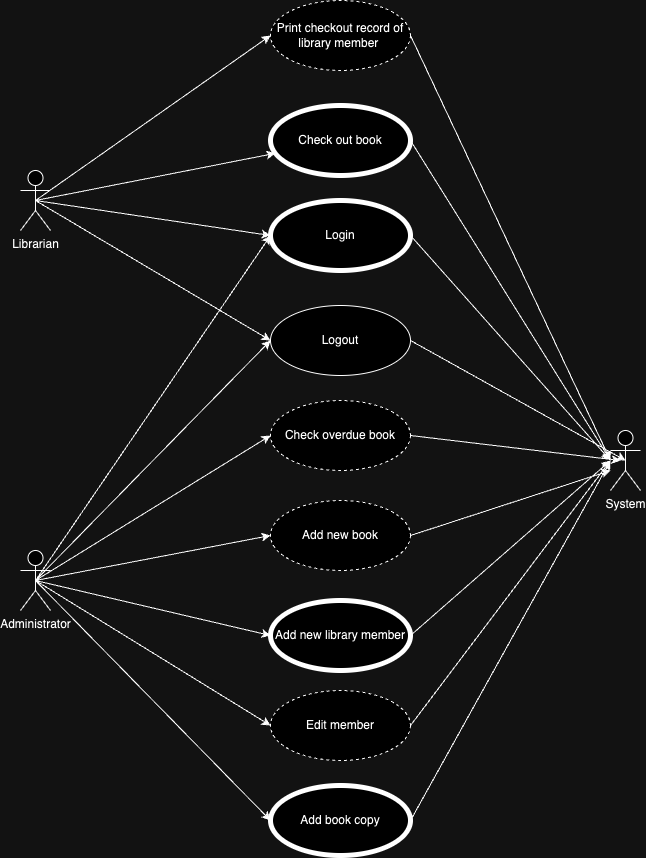

The diagram above was exported from draw.io. Its source (the exported page's mxGraphModel, read from the mxfile embedded in the PNG):
<mxGraphModel dx="2284" dy="761" grid="1" gridSize="10" guides="1" tooltips="1" connect="1" arrows="1" fold="1" page="1" pageScale="1" pageWidth="850" pageHeight="1100" math="0" shadow="0">
  <root>
    <mxCell id="0" />
    <mxCell id="1" parent="0" />
    <mxCell id="O19_0pGlesS6NTC7YFbw-4" style="rounded=0;orthogonalLoop=1;jettySize=auto;html=1;exitX=1;exitY=0.5;exitDx=0;exitDy=0;" parent="1" source="D3MRubOsRdwLrykoX079-3" edge="1">
      <mxGeometry relative="1" as="geometry">
        <mxPoint x="510" y="500" as="targetPoint" />
      </mxGeometry>
    </mxCell>
    <mxCell id="D3MRubOsRdwLrykoX079-3" value="Check out book" style="ellipse;whiteSpace=wrap;html=1;strokeWidth=5;" parent="1" vertex="1">
      <mxGeometry x="170" y="145" width="140" height="70" as="geometry" />
    </mxCell>
    <mxCell id="D3MRubOsRdwLrykoX079-31" style="rounded=0;orthogonalLoop=1;jettySize=auto;html=1;exitX=0.5;exitY=0.5;exitDx=0;exitDy=0;exitPerimeter=0;entryX=0;entryY=0.5;entryDx=0;entryDy=0;" parent="1" source="D3MRubOsRdwLrykoX079-4" target="D3MRubOsRdwLrykoX079-21" edge="1">
      <mxGeometry relative="1" as="geometry" />
    </mxCell>
    <mxCell id="D3MRubOsRdwLrykoX079-32" style="rounded=0;orthogonalLoop=1;jettySize=auto;html=1;exitX=0.5;exitY=0.5;exitDx=0;exitDy=0;exitPerimeter=0;" parent="1" source="D3MRubOsRdwLrykoX079-4" target="D3MRubOsRdwLrykoX079-3" edge="1">
      <mxGeometry relative="1" as="geometry" />
    </mxCell>
    <mxCell id="D3MRubOsRdwLrykoX079-33" style="rounded=0;orthogonalLoop=1;jettySize=auto;html=1;exitX=0.5;exitY=0.5;exitDx=0;exitDy=0;exitPerimeter=0;entryX=0;entryY=0.5;entryDx=0;entryDy=0;" parent="1" source="D3MRubOsRdwLrykoX079-4" target="D3MRubOsRdwLrykoX079-15" edge="1">
      <mxGeometry relative="1" as="geometry" />
    </mxCell>
    <mxCell id="O19_0pGlesS6NTC7YFbw-1" style="rounded=0;orthogonalLoop=1;jettySize=auto;html=1;exitX=0.5;exitY=0.5;exitDx=0;exitDy=0;exitPerimeter=0;entryX=0;entryY=0.5;entryDx=0;entryDy=0;" parent="1" source="D3MRubOsRdwLrykoX079-4" target="D3MRubOsRdwLrykoX079-19" edge="1">
      <mxGeometry relative="1" as="geometry" />
    </mxCell>
    <mxCell id="D3MRubOsRdwLrykoX079-4" value="&lt;div&gt;Librarian&lt;div&gt;&lt;br&gt;&lt;/div&gt;&lt;/div&gt;" style="shape=umlActor;verticalLabelPosition=bottom;verticalAlign=top;html=1;outlineConnect=0;" parent="1" vertex="1">
      <mxGeometry x="-80" y="210" width="30" height="60" as="geometry" />
    </mxCell>
    <mxCell id="D3MRubOsRdwLrykoX079-35" style="rounded=0;orthogonalLoop=1;jettySize=auto;html=1;exitX=0.5;exitY=0.5;exitDx=0;exitDy=0;exitPerimeter=0;entryX=0;entryY=0.5;entryDx=0;entryDy=0;" parent="1" source="D3MRubOsRdwLrykoX079-9" target="D3MRubOsRdwLrykoX079-15" edge="1">
      <mxGeometry relative="1" as="geometry" />
    </mxCell>
    <mxCell id="D3MRubOsRdwLrykoX079-36" style="rounded=0;orthogonalLoop=1;jettySize=auto;html=1;exitX=0.5;exitY=0.5;exitDx=0;exitDy=0;exitPerimeter=0;entryX=0;entryY=0.5;entryDx=0;entryDy=0;" parent="1" source="D3MRubOsRdwLrykoX079-9" target="D3MRubOsRdwLrykoX079-19" edge="1">
      <mxGeometry relative="1" as="geometry" />
    </mxCell>
    <mxCell id="D3MRubOsRdwLrykoX079-38" style="rounded=0;orthogonalLoop=1;jettySize=auto;html=1;exitX=0.5;exitY=0.5;exitDx=0;exitDy=0;exitPerimeter=0;entryX=0;entryY=0.5;entryDx=0;entryDy=0;" parent="1" source="D3MRubOsRdwLrykoX079-9" target="D3MRubOsRdwLrykoX079-24" edge="1">
      <mxGeometry relative="1" as="geometry" />
    </mxCell>
    <mxCell id="D3MRubOsRdwLrykoX079-39" style="rounded=0;orthogonalLoop=1;jettySize=auto;html=1;exitX=0.5;exitY=0.5;exitDx=0;exitDy=0;exitPerimeter=0;entryX=0;entryY=0.5;entryDx=0;entryDy=0;strokeColor=none;" parent="1" source="D3MRubOsRdwLrykoX079-9" target="D3MRubOsRdwLrykoX079-10" edge="1">
      <mxGeometry relative="1" as="geometry" />
    </mxCell>
    <mxCell id="D3MRubOsRdwLrykoX079-40" style="rounded=0;orthogonalLoop=1;jettySize=auto;html=1;exitX=0.5;exitY=0.5;exitDx=0;exitDy=0;exitPerimeter=0;entryX=0;entryY=0.5;entryDx=0;entryDy=0;" parent="1" source="D3MRubOsRdwLrykoX079-9" target="D3MRubOsRdwLrykoX079-11" edge="1">
      <mxGeometry relative="1" as="geometry" />
    </mxCell>
    <mxCell id="D3MRubOsRdwLrykoX079-41" style="rounded=0;orthogonalLoop=1;jettySize=auto;html=1;exitX=0.5;exitY=0.5;exitDx=0;exitDy=0;exitPerimeter=0;entryX=0;entryY=0.5;entryDx=0;entryDy=0;" parent="1" source="D3MRubOsRdwLrykoX079-9" target="D3MRubOsRdwLrykoX079-12" edge="1">
      <mxGeometry relative="1" as="geometry" />
    </mxCell>
    <mxCell id="D3MRubOsRdwLrykoX079-42" style="rounded=0;orthogonalLoop=1;jettySize=auto;html=1;exitX=0.5;exitY=0.5;exitDx=0;exitDy=0;exitPerimeter=0;entryX=0;entryY=0.5;entryDx=0;entryDy=0;" parent="1" source="D3MRubOsRdwLrykoX079-9" target="D3MRubOsRdwLrykoX079-20" edge="1">
      <mxGeometry relative="1" as="geometry" />
    </mxCell>
    <mxCell id="O19_0pGlesS6NTC7YFbw-13" style="rounded=0;orthogonalLoop=1;jettySize=auto;html=1;exitX=0.5;exitY=0.5;exitDx=0;exitDy=0;exitPerimeter=0;entryX=0;entryY=0.5;entryDx=0;entryDy=0;" parent="1" source="D3MRubOsRdwLrykoX079-9" target="D3MRubOsRdwLrykoX079-10" edge="1">
      <mxGeometry relative="1" as="geometry" />
    </mxCell>
    <mxCell id="D3MRubOsRdwLrykoX079-9" value="Administrator" style="shape=umlActor;verticalLabelPosition=bottom;verticalAlign=top;html=1;" parent="1" vertex="1">
      <mxGeometry x="-80" y="590" width="30" height="60" as="geometry" />
    </mxCell>
    <mxCell id="O19_0pGlesS6NTC7YFbw-9" style="rounded=0;orthogonalLoop=1;jettySize=auto;html=1;exitX=1;exitY=0.5;exitDx=0;exitDy=0;" parent="1" source="D3MRubOsRdwLrykoX079-10" edge="1">
      <mxGeometry relative="1" as="geometry">
        <mxPoint x="510" y="510" as="targetPoint" />
      </mxGeometry>
    </mxCell>
    <mxCell id="D3MRubOsRdwLrykoX079-10" value="Add new book" style="ellipse;whiteSpace=wrap;html=1;dashed=1;" parent="1" vertex="1">
      <mxGeometry x="170" y="540" width="140" height="70" as="geometry" />
    </mxCell>
    <mxCell id="O19_0pGlesS6NTC7YFbw-10" style="rounded=0;orthogonalLoop=1;jettySize=auto;html=1;exitX=1;exitY=0.5;exitDx=0;exitDy=0;" parent="1" source="D3MRubOsRdwLrykoX079-11" edge="1">
      <mxGeometry relative="1" as="geometry">
        <mxPoint x="510" y="500" as="targetPoint" />
      </mxGeometry>
    </mxCell>
    <mxCell id="D3MRubOsRdwLrykoX079-11" value="Add new library member" style="ellipse;whiteSpace=wrap;html=1;strokeWidth=5;" parent="1" vertex="1">
      <mxGeometry x="170" y="640" width="140" height="70" as="geometry" />
    </mxCell>
    <mxCell id="O19_0pGlesS6NTC7YFbw-11" style="rounded=0;orthogonalLoop=1;jettySize=auto;html=1;exitX=1;exitY=0.5;exitDx=0;exitDy=0;" parent="1" source="D3MRubOsRdwLrykoX079-12" edge="1">
      <mxGeometry relative="1" as="geometry">
        <mxPoint x="510" y="500" as="targetPoint" />
      </mxGeometry>
    </mxCell>
    <mxCell id="D3MRubOsRdwLrykoX079-12" value="Edit member" style="ellipse;whiteSpace=wrap;html=1;dashed=1;" parent="1" vertex="1">
      <mxGeometry x="170" y="730" width="140" height="70" as="geometry" />
    </mxCell>
    <mxCell id="O19_0pGlesS6NTC7YFbw-5" style="rounded=0;orthogonalLoop=1;jettySize=auto;html=1;exitX=1;exitY=0.5;exitDx=0;exitDy=0;" parent="1" source="D3MRubOsRdwLrykoX079-15" edge="1">
      <mxGeometry relative="1" as="geometry">
        <mxPoint x="510" y="500" as="targetPoint" />
      </mxGeometry>
    </mxCell>
    <mxCell id="D3MRubOsRdwLrykoX079-15" value="Login" style="ellipse;whiteSpace=wrap;html=1;strokeWidth=5;" parent="1" vertex="1">
      <mxGeometry x="170" y="240" width="140" height="70" as="geometry" />
    </mxCell>
    <mxCell id="D3MRubOsRdwLrykoX079-16" value="System" style="shape=umlActor;verticalLabelPosition=bottom;verticalAlign=top;html=1;" parent="1" vertex="1">
      <mxGeometry x="510" y="470" width="30" height="60" as="geometry" />
    </mxCell>
    <mxCell id="O19_0pGlesS6NTC7YFbw-6" style="rounded=0;orthogonalLoop=1;jettySize=auto;html=1;exitX=1;exitY=0.5;exitDx=0;exitDy=0;entryX=0.5;entryY=0.5;entryDx=0;entryDy=0;entryPerimeter=0;" parent="1" source="D3MRubOsRdwLrykoX079-19" target="D3MRubOsRdwLrykoX079-16" edge="1">
      <mxGeometry relative="1" as="geometry">
        <mxPoint x="510" y="510" as="targetPoint" />
      </mxGeometry>
    </mxCell>
    <mxCell id="D3MRubOsRdwLrykoX079-19" value="Logout" style="ellipse;whiteSpace=wrap;html=1;" parent="1" vertex="1">
      <mxGeometry x="170" y="345" width="140" height="70" as="geometry" />
    </mxCell>
    <mxCell id="O19_0pGlesS6NTC7YFbw-12" style="rounded=0;orthogonalLoop=1;jettySize=auto;html=1;exitX=1;exitY=0.5;exitDx=0;exitDy=0;" parent="1" source="D3MRubOsRdwLrykoX079-20" edge="1">
      <mxGeometry relative="1" as="geometry">
        <mxPoint x="510" y="500" as="targetPoint" />
      </mxGeometry>
    </mxCell>
    <mxCell id="D3MRubOsRdwLrykoX079-20" value="Add book copy" style="ellipse;whiteSpace=wrap;html=1;strokeWidth=5;" parent="1" vertex="1">
      <mxGeometry x="170" y="825" width="140" height="70" as="geometry" />
    </mxCell>
    <mxCell id="O19_0pGlesS6NTC7YFbw-3" style="rounded=0;orthogonalLoop=1;jettySize=auto;html=1;exitX=1;exitY=0.5;exitDx=0;exitDy=0;" parent="1" source="D3MRubOsRdwLrykoX079-21" edge="1">
      <mxGeometry relative="1" as="geometry">
        <mxPoint x="510" y="500" as="targetPoint" />
      </mxGeometry>
    </mxCell>
    <mxCell id="D3MRubOsRdwLrykoX079-21" value="Print checkout record of&lt;div&gt;library member&amp;nbsp;&lt;/div&gt;" style="ellipse;whiteSpace=wrap;html=1;dashed=1;" parent="1" vertex="1">
      <mxGeometry x="170" y="40" width="140" height="70" as="geometry" />
    </mxCell>
    <mxCell id="O19_0pGlesS6NTC7YFbw-8" style="rounded=0;orthogonalLoop=1;jettySize=auto;html=1;exitX=1;exitY=0.5;exitDx=0;exitDy=0;" parent="1" source="D3MRubOsRdwLrykoX079-24" edge="1">
      <mxGeometry relative="1" as="geometry">
        <mxPoint x="520" y="500" as="targetPoint" />
      </mxGeometry>
    </mxCell>
    <mxCell id="D3MRubOsRdwLrykoX079-24" value="Check overdue book" style="ellipse;whiteSpace=wrap;html=1;dashed=1;" parent="1" vertex="1">
      <mxGeometry x="170" y="440" width="140" height="70" as="geometry" />
    </mxCell>
  </root>
</mxGraphModel>